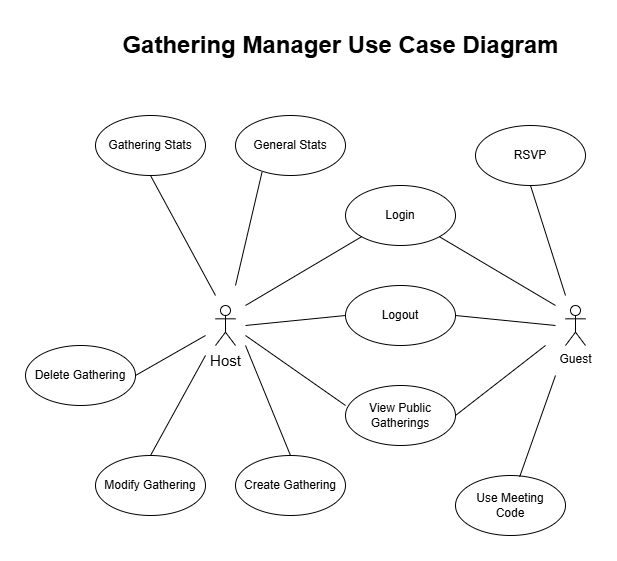

The diagram above was exported from draw.io. Its source (the exported page's mxGraphModel, read from the mxfile embedded in the PNG):
<mxGraphModel dx="1434" dy="772" grid="1" gridSize="10" guides="1" tooltips="1" connect="1" arrows="1" fold="1" page="1" pageScale="1" pageWidth="850" pageHeight="1100" math="0" shadow="0">
  <root>
    <mxCell id="0" />
    <mxCell id="1" parent="0" />
    <mxCell id="3uvcxzTD_f5VeThFV88s-42" value="" style="group" parent="1" vertex="1" connectable="0">
      <mxGeometry x="110" y="160" width="560" height="420" as="geometry" />
    </mxCell>
    <mxCell id="3uvcxzTD_f5VeThFV88s-1" value="Host" style="shape=umlActor;verticalLabelPosition=bottom;verticalAlign=top;html=1;outlineConnect=0;fontSize=15;" parent="3uvcxzTD_f5VeThFV88s-42" vertex="1">
      <mxGeometry x="190" y="190" width="20" height="40" as="geometry" />
    </mxCell>
    <mxCell id="3uvcxzTD_f5VeThFV88s-2" value="Guest" style="shape=umlActor;verticalLabelPosition=bottom;verticalAlign=top;html=1;outlineConnect=0;" parent="3uvcxzTD_f5VeThFV88s-42" vertex="1">
      <mxGeometry x="540" y="190" width="20" height="40" as="geometry" />
    </mxCell>
    <mxCell id="3uvcxzTD_f5VeThFV88s-7" value="Logout" style="ellipse;whiteSpace=wrap;html=1;" parent="3uvcxzTD_f5VeThFV88s-42" vertex="1">
      <mxGeometry x="320" y="170" width="110" height="60" as="geometry" />
    </mxCell>
    <mxCell id="3uvcxzTD_f5VeThFV88s-8" value="View Public&lt;div&gt;Gatherings&lt;/div&gt;" style="ellipse;whiteSpace=wrap;html=1;" parent="3uvcxzTD_f5VeThFV88s-42" vertex="1">
      <mxGeometry x="320" y="270" width="110" height="60" as="geometry" />
    </mxCell>
    <mxCell id="3uvcxzTD_f5VeThFV88s-11" value="RSVP" style="ellipse;whiteSpace=wrap;html=1;" parent="3uvcxzTD_f5VeThFV88s-42" vertex="1">
      <mxGeometry x="450" y="10" width="110" height="60" as="geometry" />
    </mxCell>
    <mxCell id="3uvcxzTD_f5VeThFV88s-12" value="Use Meeting&lt;div&gt;Code&lt;/div&gt;" style="ellipse;whiteSpace=wrap;html=1;" parent="3uvcxzTD_f5VeThFV88s-42" vertex="1">
      <mxGeometry x="430" y="360" width="110" height="60" as="geometry" />
    </mxCell>
    <mxCell id="3uvcxzTD_f5VeThFV88s-14" value="Login" style="ellipse;whiteSpace=wrap;html=1;" parent="3uvcxzTD_f5VeThFV88s-42" vertex="1">
      <mxGeometry x="320" y="70" width="110" height="60" as="geometry" />
    </mxCell>
    <mxCell id="3uvcxzTD_f5VeThFV88s-15" value="Create Gathering" style="ellipse;whiteSpace=wrap;html=1;" parent="3uvcxzTD_f5VeThFV88s-42" vertex="1">
      <mxGeometry x="210" y="340" width="110" height="60" as="geometry" />
    </mxCell>
    <mxCell id="3uvcxzTD_f5VeThFV88s-16" value="General Stats" style="ellipse;whiteSpace=wrap;html=1;" parent="3uvcxzTD_f5VeThFV88s-42" vertex="1">
      <mxGeometry x="210" width="110" height="60" as="geometry" />
    </mxCell>
    <mxCell id="3uvcxzTD_f5VeThFV88s-17" value="Gathering Stats" style="ellipse;whiteSpace=wrap;html=1;" parent="3uvcxzTD_f5VeThFV88s-42" vertex="1">
      <mxGeometry x="70" width="110" height="60" as="geometry" />
    </mxCell>
    <mxCell id="3uvcxzTD_f5VeThFV88s-18" value="Modify Gathering" style="ellipse;whiteSpace=wrap;html=1;" parent="3uvcxzTD_f5VeThFV88s-42" vertex="1">
      <mxGeometry x="70" y="340" width="110" height="60" as="geometry" />
    </mxCell>
    <mxCell id="3uvcxzTD_f5VeThFV88s-20" value="Delete Gathering" style="ellipse;whiteSpace=wrap;html=1;" parent="3uvcxzTD_f5VeThFV88s-42" vertex="1">
      <mxGeometry y="230" width="110" height="60" as="geometry" />
    </mxCell>
    <mxCell id="3uvcxzTD_f5VeThFV88s-23" value="" style="endArrow=none;html=1;rounded=0;entryX=0.5;entryY=0;entryDx=0;entryDy=0;" parent="3uvcxzTD_f5VeThFV88s-42" target="3uvcxzTD_f5VeThFV88s-15" edge="1">
      <mxGeometry width="50" height="50" relative="1" as="geometry">
        <mxPoint x="220" y="230" as="sourcePoint" />
        <mxPoint x="250" y="200" as="targetPoint" />
      </mxGeometry>
    </mxCell>
    <mxCell id="3uvcxzTD_f5VeThFV88s-24" value="" style="endArrow=none;html=1;rounded=0;entryX=0.5;entryY=0;entryDx=0;entryDy=0;" parent="3uvcxzTD_f5VeThFV88s-42" target="3uvcxzTD_f5VeThFV88s-18" edge="1">
      <mxGeometry width="50" height="50" relative="1" as="geometry">
        <mxPoint x="180" y="240" as="sourcePoint" />
        <mxPoint x="275" y="350" as="targetPoint" />
      </mxGeometry>
    </mxCell>
    <mxCell id="3uvcxzTD_f5VeThFV88s-25" value="" style="endArrow=none;html=1;rounded=0;entryX=1;entryY=0.5;entryDx=0;entryDy=0;" parent="3uvcxzTD_f5VeThFV88s-42" target="3uvcxzTD_f5VeThFV88s-20" edge="1">
      <mxGeometry width="50" height="50" relative="1" as="geometry">
        <mxPoint x="180" y="220" as="sourcePoint" />
        <mxPoint x="135" y="350" as="targetPoint" />
      </mxGeometry>
    </mxCell>
    <mxCell id="3uvcxzTD_f5VeThFV88s-31" value="" style="endArrow=none;html=1;rounded=0;entryX=0.5;entryY=1;entryDx=0;entryDy=0;" parent="3uvcxzTD_f5VeThFV88s-42" target="3uvcxzTD_f5VeThFV88s-17" edge="1">
      <mxGeometry width="50" height="50" relative="1" as="geometry">
        <mxPoint x="190" y="180" as="sourcePoint" />
        <mxPoint x="104" y="171" as="targetPoint" />
      </mxGeometry>
    </mxCell>
    <mxCell id="3uvcxzTD_f5VeThFV88s-32" value="" style="endArrow=none;html=1;rounded=0;entryX=0;entryY=0.333;entryDx=0;entryDy=0;entryPerimeter=0;" parent="3uvcxzTD_f5VeThFV88s-42" target="3uvcxzTD_f5VeThFV88s-8" edge="1">
      <mxGeometry width="50" height="50" relative="1" as="geometry">
        <mxPoint x="220" y="220" as="sourcePoint" />
        <mxPoint x="135" y="70" as="targetPoint" />
      </mxGeometry>
    </mxCell>
    <mxCell id="3uvcxzTD_f5VeThFV88s-33" value="" style="endArrow=none;html=1;rounded=0;entryX=0;entryY=0.5;entryDx=0;entryDy=0;" parent="3uvcxzTD_f5VeThFV88s-42" target="3uvcxzTD_f5VeThFV88s-7" edge="1">
      <mxGeometry width="50" height="50" relative="1" as="geometry">
        <mxPoint x="220" y="210" as="sourcePoint" />
        <mxPoint x="330" y="300" as="targetPoint" />
      </mxGeometry>
    </mxCell>
    <mxCell id="3uvcxzTD_f5VeThFV88s-34" value="" style="endArrow=none;html=1;rounded=0;entryX=0;entryY=1;entryDx=0;entryDy=0;" parent="3uvcxzTD_f5VeThFV88s-42" target="3uvcxzTD_f5VeThFV88s-14" edge="1">
      <mxGeometry width="50" height="50" relative="1" as="geometry">
        <mxPoint x="220" y="190" as="sourcePoint" />
        <mxPoint x="330" y="210" as="targetPoint" />
      </mxGeometry>
    </mxCell>
    <mxCell id="3uvcxzTD_f5VeThFV88s-35" value="" style="endArrow=none;html=1;rounded=0;entryX=0.241;entryY=0.945;entryDx=0;entryDy=0;entryPerimeter=0;" parent="3uvcxzTD_f5VeThFV88s-42" target="3uvcxzTD_f5VeThFV88s-16" edge="1">
      <mxGeometry width="50" height="50" relative="1" as="geometry">
        <mxPoint x="210" y="170" as="sourcePoint" />
        <mxPoint x="346" y="131" as="targetPoint" />
      </mxGeometry>
    </mxCell>
    <mxCell id="3uvcxzTD_f5VeThFV88s-36" value="" style="endArrow=none;html=1;rounded=0;exitX=1;exitY=0.5;exitDx=0;exitDy=0;" parent="3uvcxzTD_f5VeThFV88s-42" source="3uvcxzTD_f5VeThFV88s-7" edge="1">
      <mxGeometry width="50" height="50" relative="1" as="geometry">
        <mxPoint x="230" y="200" as="sourcePoint" />
        <mxPoint x="530" y="210" as="targetPoint" />
      </mxGeometry>
    </mxCell>
    <mxCell id="3uvcxzTD_f5VeThFV88s-37" value="" style="endArrow=none;html=1;rounded=0;exitX=1;exitY=1;exitDx=0;exitDy=0;" parent="3uvcxzTD_f5VeThFV88s-42" source="3uvcxzTD_f5VeThFV88s-14" edge="1">
      <mxGeometry width="50" height="50" relative="1" as="geometry">
        <mxPoint x="440" y="210" as="sourcePoint" />
        <mxPoint x="530" y="190" as="targetPoint" />
      </mxGeometry>
    </mxCell>
    <mxCell id="3uvcxzTD_f5VeThFV88s-39" value="" style="endArrow=none;html=1;rounded=0;exitX=0.5;exitY=1;exitDx=0;exitDy=0;" parent="3uvcxzTD_f5VeThFV88s-42" source="3uvcxzTD_f5VeThFV88s-11" edge="1">
      <mxGeometry width="50" height="50" relative="1" as="geometry">
        <mxPoint x="424" y="131" as="sourcePoint" />
        <mxPoint x="540" y="180" as="targetPoint" />
      </mxGeometry>
    </mxCell>
    <mxCell id="3uvcxzTD_f5VeThFV88s-40" value="" style="endArrow=none;html=1;rounded=0;exitX=1;exitY=0.5;exitDx=0;exitDy=0;" parent="3uvcxzTD_f5VeThFV88s-42" source="3uvcxzTD_f5VeThFV88s-8" edge="1">
      <mxGeometry width="50" height="50" relative="1" as="geometry">
        <mxPoint x="440" y="210" as="sourcePoint" />
        <mxPoint x="520" y="230" as="targetPoint" />
      </mxGeometry>
    </mxCell>
    <mxCell id="3uvcxzTD_f5VeThFV88s-41" value="" style="endArrow=none;html=1;rounded=0;exitX=0.583;exitY=0.024;exitDx=0;exitDy=0;exitPerimeter=0;" parent="3uvcxzTD_f5VeThFV88s-42" source="3uvcxzTD_f5VeThFV88s-12" edge="1">
      <mxGeometry width="50" height="50" relative="1" as="geometry">
        <mxPoint x="440" y="310" as="sourcePoint" />
        <mxPoint x="530" y="260" as="targetPoint" />
      </mxGeometry>
    </mxCell>
    <mxCell id="3uvcxzTD_f5VeThFV88s-45" value="Gathering Manager Use Case Diagram" style="text;strokeColor=none;fillColor=none;html=1;fontSize=24;fontStyle=1;verticalAlign=middle;align=center;" parent="1" vertex="1">
      <mxGeometry x="375" y="70" width="100" height="40" as="geometry" />
    </mxCell>
  </root>
</mxGraphModel>